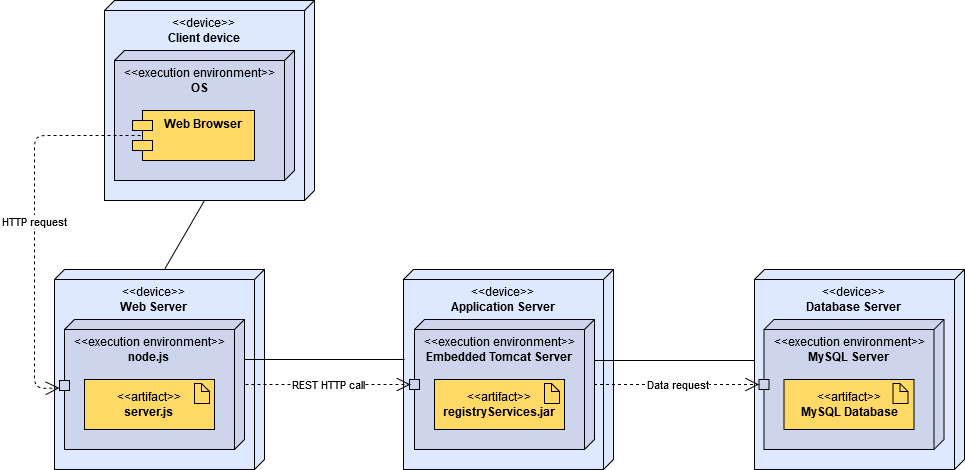

The diagram above was exported from draw.io. Its source (the exported page's mxGraphModel, read from the mxfile embedded in the PNG):
<mxGraphModel dx="1609" dy="432" grid="1" gridSize="10" guides="1" tooltips="1" connect="1" arrows="1" fold="1" page="1" pageScale="1" pageWidth="827" pageHeight="1169" math="0" shadow="0">
  <root>
    <mxCell id="0" />
    <mxCell id="1" parent="0" />
    <mxCell id="791NQUqHuQF5dcRtkk3B-22" value="" style="verticalAlign=top;align=left;spacingTop=8;spacingLeft=2;spacingRight=12;shape=cube;size=10;direction=south;fontStyle=4;html=1;fillColor=#DEE8FF;" vertex="1" parent="1">
      <mxGeometry x="730" y="279" width="210" height="200" as="geometry" />
    </mxCell>
    <mxCell id="791NQUqHuQF5dcRtkk3B-23" value="&lt;div&gt;&amp;lt;&amp;lt;device&amp;gt;&amp;gt;&lt;/div&gt;&lt;div&gt;&lt;b&gt;Database Server&lt;/b&gt;&lt;br&gt;&lt;/div&gt;" style="text;html=1;strokeColor=none;fillColor=none;align=center;verticalAlign=middle;whiteSpace=wrap;rounded=0;" vertex="1" parent="1">
      <mxGeometry x="730" y="299" width="200" height="20" as="geometry" />
    </mxCell>
    <mxCell id="791NQUqHuQF5dcRtkk3B-20" value="" style="verticalAlign=top;align=left;spacingTop=8;spacingLeft=2;spacingRight=12;shape=cube;size=10;direction=south;fontStyle=4;html=1;fillColor=#DEE8FF;" vertex="1" parent="1">
      <mxGeometry x="379" y="279" width="210" height="200" as="geometry" />
    </mxCell>
    <mxCell id="791NQUqHuQF5dcRtkk3B-21" value="&lt;div&gt;&amp;lt;&amp;lt;device&amp;gt;&amp;gt;&lt;/div&gt;&lt;div&gt;&lt;b&gt;Application Server&lt;/b&gt;&lt;br&gt;&lt;/div&gt;" style="text;html=1;strokeColor=none;fillColor=none;align=center;verticalAlign=middle;whiteSpace=wrap;rounded=0;" vertex="1" parent="1">
      <mxGeometry x="379" y="299" width="200" height="20" as="geometry" />
    </mxCell>
    <mxCell id="791NQUqHuQF5dcRtkk3B-18" value="" style="verticalAlign=top;align=left;spacingTop=8;spacingLeft=2;spacingRight=12;shape=cube;size=10;direction=south;fontStyle=4;html=1;fillColor=#DEE8FF;" vertex="1" parent="1">
      <mxGeometry x="30" y="279" width="210" height="200" as="geometry" />
    </mxCell>
    <mxCell id="791NQUqHuQF5dcRtkk3B-2" value="" style="verticalAlign=top;align=center;spacingTop=8;spacingLeft=2;spacingRight=12;shape=cube;size=10;direction=south;fontStyle=4;html=1;fillColor=#CCD5EB;" vertex="1" parent="1">
      <mxGeometry x="40" y="329" width="180" height="130" as="geometry" />
    </mxCell>
    <mxCell id="791NQUqHuQF5dcRtkk3B-3" value="&lt;div&gt;&amp;lt;&amp;lt;artifact&amp;gt;&amp;gt;&lt;/div&gt;&lt;div&gt;&lt;b&gt;server.js&lt;/b&gt;&lt;br&gt;&lt;/div&gt;" style="rounded=0;whiteSpace=wrap;html=1;fillColor=#FFD966;" vertex="1" parent="1">
      <mxGeometry x="60" y="389" width="130" height="50" as="geometry" />
    </mxCell>
    <mxCell id="791NQUqHuQF5dcRtkk3B-4" value="" style="shape=note;whiteSpace=wrap;html=1;size=8;verticalAlign=top;align=left;spacingTop=-6;fillColor=#FFD966;" vertex="1" parent="1">
      <mxGeometry x="170" y="393" width="15" height="20" as="geometry" />
    </mxCell>
    <mxCell id="791NQUqHuQF5dcRtkk3B-5" value="" style="verticalAlign=top;align=center;spacingTop=8;spacingLeft=2;spacingRight=12;shape=cube;size=10;direction=south;fontStyle=4;html=1;fillColor=#CCD5EB;" vertex="1" parent="1">
      <mxGeometry x="390" y="329" width="180" height="130" as="geometry" />
    </mxCell>
    <mxCell id="791NQUqHuQF5dcRtkk3B-6" value="&lt;div&gt;&amp;lt;&amp;lt;artifact&amp;gt;&amp;gt;&lt;/div&gt;&lt;div&gt;&lt;b&gt;registryServices.jar&lt;/b&gt;&lt;br&gt;&lt;/div&gt;" style="rounded=0;whiteSpace=wrap;html=1;fillColor=#FFD966;" vertex="1" parent="1">
      <mxGeometry x="410" y="389" width="130" height="50" as="geometry" />
    </mxCell>
    <mxCell id="791NQUqHuQF5dcRtkk3B-7" value="" style="shape=note;whiteSpace=wrap;html=1;size=8;verticalAlign=top;align=left;spacingTop=-6;fillColor=#FFD966;" vertex="1" parent="1">
      <mxGeometry x="520" y="393" width="15" height="20" as="geometry" />
    </mxCell>
    <mxCell id="791NQUqHuQF5dcRtkk3B-8" value="" style="verticalAlign=top;align=center;spacingTop=8;spacingLeft=2;spacingRight=12;shape=cube;size=10;direction=south;fontStyle=4;html=1;fillColor=#CCD5EB;" vertex="1" parent="1">
      <mxGeometry x="739.5" y="329" width="180" height="130" as="geometry" />
    </mxCell>
    <mxCell id="791NQUqHuQF5dcRtkk3B-9" value="&lt;div&gt;&amp;lt;&amp;lt;artifact&amp;gt;&amp;gt;&lt;/div&gt;&lt;div&gt;&lt;b&gt;MySQL Database&lt;/b&gt;&lt;/div&gt;" style="rounded=0;whiteSpace=wrap;html=1;fillColor=#FFD966;" vertex="1" parent="1">
      <mxGeometry x="759.5" y="389" width="130" height="50" as="geometry" />
    </mxCell>
    <mxCell id="791NQUqHuQF5dcRtkk3B-10" value="" style="shape=note;whiteSpace=wrap;html=1;size=8;verticalAlign=top;align=left;spacingTop=-6;fillColor=#FFD966;" vertex="1" parent="1">
      <mxGeometry x="868.5" y="393" width="15" height="20" as="geometry" />
    </mxCell>
    <mxCell id="791NQUqHuQF5dcRtkk3B-12" value="&lt;div&gt;&amp;lt;&amp;lt;execution environment&amp;gt;&amp;gt;&lt;/div&gt;&lt;b&gt;node.js&lt;br&gt;&lt;/b&gt;" style="text;html=1;strokeColor=none;fillColor=none;align=center;verticalAlign=middle;whiteSpace=wrap;rounded=0;" vertex="1" parent="1">
      <mxGeometry x="40" y="349" width="170" height="20" as="geometry" />
    </mxCell>
    <mxCell id="791NQUqHuQF5dcRtkk3B-13" value="&lt;div&gt;&amp;lt;&amp;lt;execution environment&amp;gt;&amp;gt;&lt;/div&gt;&lt;div&gt;&lt;b&gt;Embedded Tomcat Server&lt;/b&gt;&lt;br&gt;&lt;/div&gt;" style="text;html=1;strokeColor=none;fillColor=none;align=center;verticalAlign=middle;whiteSpace=wrap;rounded=0;" vertex="1" parent="1">
      <mxGeometry x="390" y="349" width="170" height="20" as="geometry" />
    </mxCell>
    <mxCell id="791NQUqHuQF5dcRtkk3B-14" value="&lt;div&gt;&amp;lt;&amp;lt;execution environment&amp;gt;&amp;gt;&lt;/div&gt;&lt;div&gt;&lt;b&gt;MySQL Server&lt;/b&gt;&lt;br&gt;&lt;/div&gt;" style="text;html=1;strokeColor=none;fillColor=none;align=center;verticalAlign=middle;whiteSpace=wrap;rounded=0;" vertex="1" parent="1">
      <mxGeometry x="739.5" y="349" width="170" height="20" as="geometry" />
    </mxCell>
    <mxCell id="791NQUqHuQF5dcRtkk3B-15" value="" style="endArrow=none;html=1;entryX=0;entryY=0;entryDx=60;entryDy=0;entryPerimeter=0;exitX=0.45;exitY=0.995;exitDx=0;exitDy=0;exitPerimeter=0;" edge="1" parent="1" source="791NQUqHuQF5dcRtkk3B-20">
      <mxGeometry width="50" height="50" relative="1" as="geometry">
        <mxPoint x="320" y="368.02" as="sourcePoint" />
        <mxPoint x="220" y="369" as="targetPoint" />
      </mxGeometry>
    </mxCell>
    <mxCell id="791NQUqHuQF5dcRtkk3B-16" value="" style="endArrow=none;html=1;entryX=0;entryY=0;entryDx=60;entryDy=0;entryPerimeter=0;exitX=0.455;exitY=1;exitDx=0;exitDy=0;exitPerimeter=0;" edge="1" parent="1" source="791NQUqHuQF5dcRtkk3B-22">
      <mxGeometry width="50" height="50" relative="1" as="geometry">
        <mxPoint x="670" y="370.05999999999995" as="sourcePoint" />
        <mxPoint x="570" y="370" as="targetPoint" />
      </mxGeometry>
    </mxCell>
    <mxCell id="791NQUqHuQF5dcRtkk3B-17" value="" style="endArrow=none;html=1;exitX=0;exitY=0;exitDx=0;exitDy=100;exitPerimeter=0;entryX=0;entryY=0;entryDx=200;entryDy=110;entryPerimeter=0;" edge="1" parent="1" source="791NQUqHuQF5dcRtkk3B-18" target="791NQUqHuQF5dcRtkk3B-25">
      <mxGeometry width="50" height="50" relative="1" as="geometry">
        <mxPoint x="110" y="299" as="sourcePoint" />
        <mxPoint x="160" y="249" as="targetPoint" />
      </mxGeometry>
    </mxCell>
    <mxCell id="791NQUqHuQF5dcRtkk3B-19" value="&lt;div&gt;&amp;lt;&amp;lt;device&amp;gt;&amp;gt;&lt;/div&gt;&lt;div&gt;&lt;b&gt;Web Server&lt;/b&gt;&lt;br&gt;&lt;/div&gt;" style="text;html=1;strokeColor=none;fillColor=none;align=center;verticalAlign=middle;whiteSpace=wrap;rounded=0;" vertex="1" parent="1">
      <mxGeometry x="30" y="299" width="200" height="20" as="geometry" />
    </mxCell>
    <mxCell id="791NQUqHuQF5dcRtkk3B-25" value="" style="verticalAlign=top;align=left;spacingTop=8;spacingLeft=2;spacingRight=12;shape=cube;size=10;direction=south;fontStyle=4;html=1;fillColor=#DEE8FF;" vertex="1" parent="1">
      <mxGeometry x="80" y="10" width="210" height="200" as="geometry" />
    </mxCell>
    <mxCell id="791NQUqHuQF5dcRtkk3B-26" value="" style="verticalAlign=top;align=center;spacingTop=8;spacingLeft=2;spacingRight=12;shape=cube;size=10;direction=south;fontStyle=4;html=1;fillColor=#CCD5EB;" vertex="1" parent="1">
      <mxGeometry x="90" y="60" width="180" height="130" as="geometry" />
    </mxCell>
    <mxCell id="791NQUqHuQF5dcRtkk3B-29" value="&lt;div&gt;&amp;lt;&amp;lt;execution environment&amp;gt;&amp;gt;&lt;/div&gt;&lt;b&gt;OS&lt;/b&gt;" style="text;html=1;strokeColor=none;fillColor=none;align=center;verticalAlign=middle;whiteSpace=wrap;rounded=0;" vertex="1" parent="1">
      <mxGeometry x="90" y="80" width="170" height="20" as="geometry" />
    </mxCell>
    <mxCell id="791NQUqHuQF5dcRtkk3B-31" value="&lt;div&gt;&amp;lt;&amp;lt;device&amp;gt;&amp;gt;&lt;/div&gt;&lt;b&gt;Client device&lt;br&gt;&lt;/b&gt;" style="text;html=1;strokeColor=none;fillColor=none;align=center;verticalAlign=middle;whiteSpace=wrap;rounded=0;" vertex="1" parent="1">
      <mxGeometry x="80" y="30" width="200" height="20" as="geometry" />
    </mxCell>
    <mxCell id="791NQUqHuQF5dcRtkk3B-33" value="Web Browser" style="shape=module;align=left;spacingLeft=20;align=center;verticalAlign=top;fillColor=#FFD966;fontStyle=1" vertex="1" parent="1">
      <mxGeometry x="108" y="120" width="122" height="50" as="geometry" />
    </mxCell>
    <mxCell id="791NQUqHuQF5dcRtkk3B-34" value="" style="rounded=0;whiteSpace=wrap;html=1;fillColor=#CCD5EB;" vertex="1" parent="1">
      <mxGeometry x="35" y="390" width="10" height="10" as="geometry" />
    </mxCell>
    <mxCell id="791NQUqHuQF5dcRtkk3B-37" value="HTTP request" style="endArrow=open;endSize=12;dashed=1;html=1;exitX=0.066;exitY=0.5;exitDx=0;exitDy=0;entryX=0;entryY=0.75;entryDx=0;entryDy=0;exitPerimeter=0;" edge="1" parent="1" source="791NQUqHuQF5dcRtkk3B-33" target="791NQUqHuQF5dcRtkk3B-34">
      <mxGeometry width="160" relative="1" as="geometry">
        <mxPoint x="360" y="130" as="sourcePoint" />
        <mxPoint x="520" y="130" as="targetPoint" />
        <Array as="points">
          <mxPoint x="10" y="145" />
          <mxPoint x="10" y="398" />
        </Array>
      </mxGeometry>
    </mxCell>
    <mxCell id="791NQUqHuQF5dcRtkk3B-38" value="" style="rounded=0;whiteSpace=wrap;html=1;fillColor=#CCD5EB;" vertex="1" parent="1">
      <mxGeometry x="385" y="389" width="10" height="10" as="geometry" />
    </mxCell>
    <mxCell id="791NQUqHuQF5dcRtkk3B-39" value="" style="rounded=0;whiteSpace=wrap;html=1;fillColor=#CCD5EB;" vertex="1" parent="1">
      <mxGeometry x="734.5" y="389" width="10" height="10" as="geometry" />
    </mxCell>
    <mxCell id="791NQUqHuQF5dcRtkk3B-40" value="REST HTTP call" style="endArrow=open;endSize=12;dashed=1;html=1;entryX=0;entryY=0.5;entryDx=0;entryDy=0;" edge="1" parent="1">
      <mxGeometry width="160" relative="1" as="geometry">
        <mxPoint x="221" y="394" as="sourcePoint" />
        <mxPoint x="386" y="394" as="targetPoint" />
      </mxGeometry>
    </mxCell>
    <mxCell id="791NQUqHuQF5dcRtkk3B-41" value="Data request" style="endArrow=open;endSize=12;dashed=1;html=1;entryX=0;entryY=0.5;entryDx=0;entryDy=0;" edge="1" parent="1">
      <mxGeometry width="160" relative="1" as="geometry">
        <mxPoint x="569.5" y="394" as="sourcePoint" />
        <mxPoint x="734.5" y="394" as="targetPoint" />
      </mxGeometry>
    </mxCell>
  </root>
</mxGraphModel>